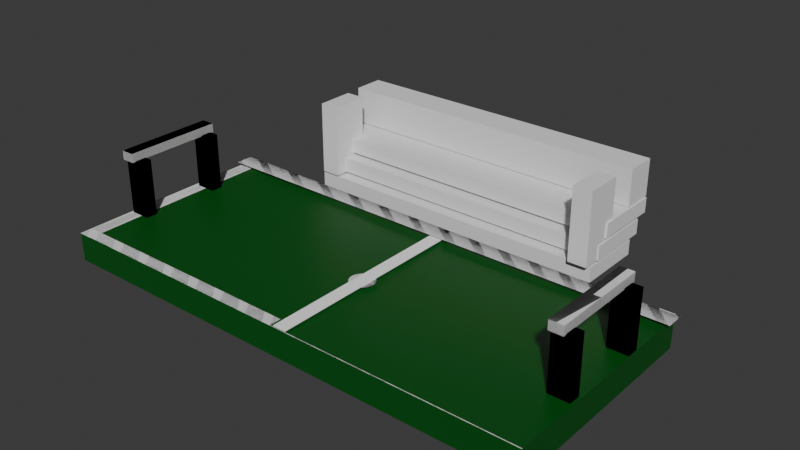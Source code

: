 # Source: stadium2.blend  (saved by Blender 4.0.36; exported with 4.5.12 LTS)
import bpy
from mathutils import Matrix  # noqa: F401  (used for matrix-valued properties, if any)

bpy.ops.wm.read_factory_settings(use_empty=True)
scene = bpy.context.scene
scene.name = 'Scene'

# ---- collections
col_collection = bpy.data.collections.new('Collection'); scene.collection.children.link(col_collection)

# ---- materials (node trees are filled in below, after node groups)
mat_material_001 = bpy.data.materials.new('Material.001')
mat_material_001.use_transparent_shadow = False
mat_material_002 = bpy.data.materials.new('Material.002')
mat_material_002.use_transparent_shadow = False

# ---- material node trees
mat_material_001.use_nodes = True; mat_material_001.node_tree.nodes.clear()
_N = mat_material_001.node_tree.nodes; _L = mat_material_001.node_tree.links
n0 = _N.new('ShaderNodeBsdfPrincipled'); n0.name = 'Principled BSDF'; n0.location = (10, 300)
n0.inputs[0].default_value = (0.001604, 0.08448, 0.006128, 1.0)
n0.inputs[3].default_value = 1.45
n1 = _N.new('ShaderNodeOutputMaterial'); n1.name = 'Material Output'; n1.location = (300, 300)
_L.new(n0.outputs[0], n1.inputs[0])
n1.is_active_output = True
mat_material_002.use_nodes = True; mat_material_002.node_tree.nodes.clear()
_N = mat_material_002.node_tree.nodes; _L = mat_material_002.node_tree.links
n0 = _N.new('ShaderNodeBsdfPrincipled'); n0.name = 'Principled BSDF'; n0.location = (10, 300)
n0.inputs[0].default_value = (1.0, 1.0, 1.0, 1.0)
n0.inputs[3].default_value = 1.45
n1 = _N.new('ShaderNodeOutputMaterial'); n1.name = 'Material Output'; n1.location = (300, 300)
_L.new(n0.outputs[0], n1.inputs[0])
n1.is_active_output = True

# ---- world
world_world = bpy.data.worlds.new('World'); scene.world = world_world
world_world.use_nodes = True; world_world.node_tree.nodes.clear()
_N = world_world.node_tree.nodes; _L = world_world.node_tree.links
n0 = _N.new('ShaderNodeOutputWorld'); n0.name = 'World Output'; n0.location = (300, 300)
n1 = _N.new('ShaderNodeBackground'); n1.name = 'Background'; n1.location = (10, 300)
n1.inputs[0].default_value = (0.05088, 0.05088, 0.05088, 1.0)
_L.new(n1.outputs[0], n0.inputs[0])
n0.is_active_output = True
world_world.color = (0.05088, 0.05088, 0.05088)
world_world.use_sun_shadow = False
world_world.sun_shadow_jitter_overblur = 0.0

# ---- meshes
me_cube_002 = bpy.data.meshes.new('Cube.002')
me_cube_002.from_pydata([(-2.109, -0.9777, -4.805), (-2.109, -0.9777, 4.805), (-2.109, 0.9777, -4.805), (-2.109, 0.9777, 4.805), (2.109, -0.9777, -4.805), (2.109, -0.9777, 4.805), (2.109, 0.9777, -4.805), (2.109, 0.9777, 4.805)], [], [(0, 1, 3, 2), (2, 3, 7, 6), (6, 7, 5, 4), (4, 5, 1, 0), (2, 6, 4, 0), (7, 3, 1, 5)])
_uv = me_cube_002.uv_layers.new(name='UVMap')
_uv.uv.foreach_set('vector', [0.375, 0.0, 0.625, 0.0, 0.625, 0.25, 0.375, 0.25, 0.375, 0.25, 0.625, 0.25, 0.625, 0.5, 0.375, 0.5, 0.375, 0.5, 0.625, 0.5, 0.625, 0.75, 0.375, 0.75, 0.375, 0.75, 0.625, 0.75, 0.625, 1.0, 0.375, 1.0, 0.125, 0.5, 0.375, 0.5, 0.375, 0.75, 0.125, 0.75, 0.625, 0.5, 0.875, 0.5, 0.875, 0.75, 0.625, 0.75])
me_cube_002.materials.append(mat_material_001)
me_cube_002.update()
me_cube_003 = bpy.data.meshes.new('Cube.003')
me_cube_003.from_pydata([(-0.1974, -1.046, -0.5689), (-0.1974, -1.046, 0.5689), (-0.1974, 1.046, -0.5689), (-0.1974, 1.046, 0.5689), (0.1974, -1.046, -0.5689), (0.1974, -1.046, 0.5689), (0.1974, 1.046, -0.5689), (0.1974, 1.046, 0.5689)], [], [(0, 1, 3, 2), (2, 3, 7, 6), (6, 7, 5, 4), (4, 5, 1, 0), (2, 6, 4, 0), (7, 3, 1, 5)])
_uv = me_cube_003.uv_layers.new(name='UVMap')
_uv.uv.foreach_set('vector', [0.375, 0.0, 0.625, 0.0, 0.625, 0.25, 0.375, 0.25, 0.375, 0.25, 0.625, 0.25, 0.625, 0.5, 0.375, 0.5, 0.375, 0.5, 0.625, 0.5, 0.625, 0.75, 0.375, 0.75, 0.375, 0.75, 0.625, 0.75, 0.625, 1.0, 0.375, 1.0, 0.125, 0.5, 0.375, 0.5, 0.375, 0.75, 0.125, 0.75, 0.625, 0.5, 0.875, 0.5, 0.875, 0.75, 0.625, 0.75])
me_cube_003.update()
me_cube_004 = bpy.data.meshes.new('Cube.004')
me_cube_004.from_pydata([(-0.13, -0.8718, -0.497), (-0.13, -0.8718, 0.497), (-0.13, 0.8718, -0.497), (-0.13, 0.8718, 0.497), (0.13, -0.8718, -0.497), (0.13, -0.8718, 0.497), (0.13, 0.8718, -0.497), (0.13, 0.8718, 0.497)], [], [(0, 1, 3, 2), (2, 3, 7, 6), (6, 7, 5, 4), (4, 5, 1, 0), (2, 6, 4, 0), (7, 3, 1, 5)])
_uv = me_cube_004.uv_layers.new(name='UVMap')
_uv.uv.foreach_set('vector', [0.375, 0.0, 0.625, 0.0, 0.625, 0.25, 0.375, 0.25, 0.375, 0.25, 0.625, 0.25, 0.625, 0.5, 0.375, 0.5, 0.375, 0.5, 0.625, 0.5, 0.625, 0.75, 0.375, 0.75, 0.375, 0.75, 0.625, 0.75, 0.625, 1.0, 0.375, 1.0, 0.125, 0.5, 0.375, 0.5, 0.375, 0.75, 0.125, 0.75, 0.625, 0.5, 0.875, 0.5, 0.875, 0.75, 0.625, 0.75])
me_cube_004.update()
me_cube_005 = bpy.data.meshes.new('Cube.005')
me_cube_005.from_pydata([(-0.1974, -1.046, -0.5689), (-0.1974, -1.046, 0.5689), (-0.1974, 1.046, -0.5689), (-0.1974, 1.046, 0.5689), (0.1974, -1.046, -0.5689), (0.1974, -1.046, 0.5689), (0.1974, 1.046, -0.5689), (0.1974, 1.046, 0.5689)], [], [(0, 1, 3, 2), (2, 3, 7, 6), (6, 7, 5, 4), (4, 5, 1, 0), (2, 6, 4, 0), (7, 3, 1, 5)])
_uv = me_cube_005.uv_layers.new(name='UVMap')
_uv.uv.foreach_set('vector', [0.375, 0.0, 0.625, 0.0, 0.625, 0.25, 0.375, 0.25, 0.375, 0.25, 0.625, 0.25, 0.625, 0.5, 0.375, 0.5, 0.375, 0.5, 0.625, 0.5, 0.625, 0.75, 0.375, 0.75, 0.375, 0.75, 0.625, 0.75, 0.625, 1.0, 0.375, 1.0, 0.125, 0.5, 0.375, 0.5, 0.375, 0.75, 0.125, 0.75, 0.625, 0.5, 0.875, 0.5, 0.875, 0.75, 0.625, 0.75])
me_cube_005.update()
me_cube_006 = bpy.data.meshes.new('Cube.006')
me_cube_006.from_pydata([(-0.1974, -1.046, -0.5689), (-0.1974, -1.046, 0.5689), (-0.1974, 1.046, -0.5689), (-0.1974, 1.046, 0.5689), (0.1974, -1.046, -0.5689), (0.1974, -1.046, 0.5689), (0.1974, 1.046, -0.5689), (0.1974, 1.046, 0.5689)], [], [(0, 1, 3, 2), (2, 3, 7, 6), (6, 7, 5, 4), (4, 5, 1, 0), (2, 6, 4, 0), (7, 3, 1, 5)])
_uv = me_cube_006.uv_layers.new(name='UVMap')
_uv.uv.foreach_set('vector', [0.375, 0.0, 0.625, 0.0, 0.625, 0.25, 0.375, 0.25, 0.375, 0.25, 0.625, 0.25, 0.625, 0.5, 0.375, 0.5, 0.375, 0.5, 0.625, 0.5, 0.625, 0.75, 0.375, 0.75, 0.375, 0.75, 0.625, 0.75, 0.625, 1.0, 0.375, 1.0, 0.125, 0.5, 0.375, 0.5, 0.375, 0.75, 0.125, 0.75, 0.625, 0.5, 0.875, 0.5, 0.875, 0.75, 0.625, 0.75])
me_cube_006.update()
me_cube_007 = bpy.data.meshes.new('Cube.007')
me_cube_007.from_pydata([(-0.13, -0.8718, -0.497), (-0.13, -0.8718, 0.497), (-0.13, 0.8718, -0.497), (-0.13, 0.8718, 0.497), (0.13, -0.8718, -0.497), (0.13, -0.8718, 0.497), (0.13, 0.8718, -0.497), (0.13, 0.8718, 0.497)], [], [(0, 1, 3, 2), (2, 3, 7, 6), (6, 7, 5, 4), (4, 5, 1, 0), (2, 6, 4, 0), (7, 3, 1, 5)])
_uv = me_cube_007.uv_layers.new(name='UVMap')
_uv.uv.foreach_set('vector', [0.375, 0.0, 0.625, 0.0, 0.625, 0.25, 0.375, 0.25, 0.375, 0.25, 0.625, 0.25, 0.625, 0.5, 0.375, 0.5, 0.375, 0.5, 0.625, 0.5, 0.625, 0.75, 0.375, 0.75, 0.375, 0.75, 0.625, 0.75, 0.625, 1.0, 0.375, 1.0, 0.125, 0.5, 0.375, 0.5, 0.375, 0.75, 0.125, 0.75, 0.625, 0.5, 0.875, 0.5, 0.875, 0.75, 0.625, 0.75])
me_cube_007.update()
me_cube_008 = bpy.data.meshes.new('Cube.008')
me_cube_008.from_pydata([(-0.1974, -1.046, -0.5689), (-0.1974, -1.046, 0.5689), (-0.1974, 1.046, -0.5689), (-0.1974, 1.046, 0.5689), (0.1974, -1.046, -0.5689), (0.1974, -1.046, 0.5689), (0.1974, 1.046, -0.5689), (0.1974, 1.046, 0.5689)], [], [(0, 1, 3, 2), (2, 3, 7, 6), (6, 7, 5, 4), (4, 5, 1, 0), (2, 6, 4, 0), (7, 3, 1, 5)])
_uv = me_cube_008.uv_layers.new(name='UVMap')
_uv.uv.foreach_set('vector', [0.375, 0.0, 0.625, 0.0, 0.625, 0.25, 0.375, 0.25, 0.375, 0.25, 0.625, 0.25, 0.625, 0.5, 0.375, 0.5, 0.375, 0.5, 0.625, 0.5, 0.625, 0.75, 0.375, 0.75, 0.375, 0.75, 0.625, 0.75, 0.625, 1.0, 0.375, 1.0, 0.125, 0.5, 0.375, 0.5, 0.375, 0.75, 0.125, 0.75, 0.625, 0.5, 0.875, 0.5, 0.875, 0.75, 0.625, 0.75])
me_cube_008.update()
me_cube_009 = bpy.data.meshes.new('Cube.009')
me_cube_009.from_pydata([(-0.1974, -1.046, -0.5689), (-0.1974, -1.046, 0.5689), (-0.1974, 1.046, -0.5689), (-0.1974, 1.046, 0.5689), (0.1974, -1.046, -0.5689), (0.1974, -1.046, 0.5689), (0.1974, 1.046, -0.5689), (0.1974, 1.046, 0.5689)], [], [(0, 1, 3, 2), (2, 3, 7, 6), (6, 7, 5, 4), (4, 5, 1, 0), (2, 6, 4, 0), (7, 3, 1, 5)])
_uv = me_cube_009.uv_layers.new(name='UVMap')
_uv.uv.foreach_set('vector', [0.375, 0.0, 0.625, 0.0, 0.625, 0.25, 0.375, 0.25, 0.375, 0.25, 0.625, 0.25, 0.625, 0.5, 0.375, 0.5, 0.375, 0.5, 0.625, 0.5, 0.625, 0.75, 0.375, 0.75, 0.375, 0.75, 0.625, 0.75, 0.625, 1.0, 0.375, 1.0, 0.125, 0.5, 0.375, 0.5, 0.375, 0.75, 0.125, 0.75, 0.625, 0.5, 0.875, 0.5, 0.875, 0.75, 0.625, 0.75])
me_cube_009.update()
me_cube_010 = bpy.data.meshes.new('Cube.010')
me_cube_010.from_pydata([(-0.13, -0.8718, -0.497), (-0.13, -0.8718, 0.497), (-0.13, 0.8718, -0.497), (-0.13, 0.8718, 0.497), (0.13, -0.8718, -0.497), (0.13, -0.8718, 0.497), (0.13, 0.8718, -0.497), (0.13, 0.8718, 0.497)], [], [(0, 1, 3, 2), (2, 3, 7, 6), (6, 7, 5, 4), (4, 5, 1, 0), (2, 6, 4, 0), (7, 3, 1, 5)])
_uv = me_cube_010.uv_layers.new(name='UVMap')
_uv.uv.foreach_set('vector', [0.375, 0.0, 0.625, 0.0, 0.625, 0.25, 0.375, 0.25, 0.375, 0.25, 0.625, 0.25, 0.625, 0.5, 0.375, 0.5, 0.375, 0.5, 0.625, 0.5, 0.625, 0.75, 0.375, 0.75, 0.375, 0.75, 0.625, 0.75, 0.625, 1.0, 0.375, 1.0, 0.125, 0.5, 0.375, 0.5, 0.375, 0.75, 0.125, 0.75, 0.625, 0.5, 0.875, 0.5, 0.875, 0.75, 0.625, 0.75])
me_cube_010.update()
me_cube_011 = bpy.data.meshes.new('Cube.011')
me_cube_011.from_pydata([(-0.1974, -1.046, -0.5689), (-0.1974, -1.046, 0.5689), (-0.1974, 1.046, -0.5689), (-0.1974, 1.046, 0.5689), (0.1974, -1.046, -0.5689), (0.1974, -1.046, 0.5689), (0.1974, 1.046, -0.5689), (0.1974, 1.046, 0.5689)], [], [(0, 1, 3, 2), (2, 3, 7, 6), (6, 7, 5, 4), (4, 5, 1, 0), (2, 6, 4, 0), (7, 3, 1, 5)])
_uv = me_cube_011.uv_layers.new(name='UVMap')
_uv.uv.foreach_set('vector', [0.375, 0.0, 0.625, 0.0, 0.625, 0.25, 0.375, 0.25, 0.375, 0.25, 0.625, 0.25, 0.625, 0.5, 0.375, 0.5, 0.375, 0.5, 0.625, 0.5, 0.625, 0.75, 0.375, 0.75, 0.375, 0.75, 0.625, 0.75, 0.625, 1.0, 0.375, 1.0, 0.125, 0.5, 0.375, 0.5, 0.375, 0.75, 0.125, 0.75, 0.625, 0.5, 0.875, 0.5, 0.875, 0.75, 0.625, 0.75])
me_cube_011.update()
me_cube_012 = bpy.data.meshes.new('Cube.012')
me_cube_012.from_pydata([(-0.1974, -1.046, -0.5689), (-0.1974, -1.046, 0.5689), (-0.1974, 1.046, -0.5689), (-0.1974, 1.046, 0.5689), (0.1974, -1.046, -0.5689), (0.1974, -1.046, 0.5689), (0.1974, 1.046, -0.5689), (0.1974, 1.046, 0.5689)], [], [(0, 1, 3, 2), (2, 3, 7, 6), (6, 7, 5, 4), (4, 5, 1, 0), (2, 6, 4, 0), (7, 3, 1, 5)])
_uv = me_cube_012.uv_layers.new(name='UVMap')
_uv.uv.foreach_set('vector', [0.375, 0.0, 0.625, 0.0, 0.625, 0.25, 0.375, 0.25, 0.375, 0.25, 0.625, 0.25, 0.625, 0.5, 0.375, 0.5, 0.375, 0.5, 0.625, 0.5, 0.625, 0.75, 0.375, 0.75, 0.375, 0.75, 0.625, 0.75, 0.625, 1.0, 0.375, 1.0, 0.125, 0.5, 0.375, 0.5, 0.375, 0.75, 0.125, 0.75, 0.625, 0.5, 0.875, 0.5, 0.875, 0.75, 0.625, 0.75])
me_cube_012.update()
me_cube_013 = bpy.data.meshes.new('Cube.013')
me_cube_013.from_pydata([(-0.13, -0.8718, -0.497), (-0.13, -0.8718, 0.497), (-0.13, 0.8718, -0.497), (-0.13, 0.8718, 0.497), (0.13, -0.8718, -0.497), (0.13, -0.8718, 0.497), (0.13, 0.8718, -0.497), (0.13, 0.8718, 0.497)], [], [(0, 1, 3, 2), (2, 3, 7, 6), (6, 7, 5, 4), (4, 5, 1, 0), (2, 6, 4, 0), (7, 3, 1, 5)])
_uv = me_cube_013.uv_layers.new(name='UVMap')
_uv.uv.foreach_set('vector', [0.375, 0.0, 0.625, 0.0, 0.625, 0.25, 0.375, 0.25, 0.375, 0.25, 0.625, 0.25, 0.625, 0.5, 0.375, 0.5, 0.375, 0.5, 0.625, 0.5, 0.625, 0.75, 0.375, 0.75, 0.375, 0.75, 0.625, 0.75, 0.625, 1.0, 0.375, 1.0, 0.125, 0.5, 0.375, 0.5, 0.375, 0.75, 0.125, 0.75, 0.625, 0.5, 0.875, 0.5, 0.875, 0.75, 0.625, 0.75])
me_cube_013.update()
me_cube_014 = bpy.data.meshes.new('Cube.014')
me_cube_014.from_pydata([(-0.1974, -1.046, -0.5689), (-0.1974, -1.046, 0.5689), (-0.1974, 1.046, -0.5689), (-0.1974, 1.046, 0.5689), (0.1974, -1.046, -0.5689), (0.1974, -1.046, 0.5689), (0.1974, 1.046, -0.5689), (0.1974, 1.046, 0.5689)], [], [(0, 1, 3, 2), (2, 3, 7, 6), (6, 7, 5, 4), (4, 5, 1, 0), (2, 6, 4, 0), (7, 3, 1, 5)])
_uv = me_cube_014.uv_layers.new(name='UVMap')
_uv.uv.foreach_set('vector', [0.375, 0.0, 0.625, 0.0, 0.625, 0.25, 0.375, 0.25, 0.375, 0.25, 0.625, 0.25, 0.625, 0.5, 0.375, 0.5, 0.375, 0.5, 0.625, 0.5, 0.625, 0.75, 0.375, 0.75, 0.375, 0.75, 0.625, 0.75, 0.625, 1.0, 0.375, 1.0, 0.125, 0.5, 0.375, 0.5, 0.375, 0.75, 0.125, 0.75, 0.625, 0.5, 0.875, 0.5, 0.875, 0.75, 0.625, 0.75])
me_cube_014.update()
me_cube_015 = bpy.data.meshes.new('Cube.015')
me_cube_015.from_pydata([(-0.2498, -2.115, -0.007199), (-0.2498, -2.115, 0.007199), (-0.2498, 2.115, -0.007199), (-0.2498, 2.115, 0.007199), (0.2498, -2.115, -0.007199), (0.2498, -2.115, 0.007199), (0.2498, 2.115, -0.007199), (0.2498, 2.115, 0.007199)], [], [(0, 1, 3, 2), (2, 3, 7, 6), (6, 7, 5, 4), (4, 5, 1, 0), (2, 6, 4, 0), (7, 3, 1, 5)])
_uv = me_cube_015.uv_layers.new(name='UVMap')
_uv.uv.foreach_set('vector', [0.375, 0.0, 0.625, 0.0, 0.625, 0.25, 0.375, 0.25, 0.375, 0.25, 0.625, 0.25, 0.625, 0.5, 0.375, 0.5, 0.375, 0.5, 0.625, 0.5, 0.625, 0.75, 0.375, 0.75, 0.375, 0.75, 0.625, 0.75, 0.625, 1.0, 0.375, 1.0, 0.125, 0.5, 0.375, 0.5, 0.375, 0.75, 0.125, 0.75, 0.625, 0.5, 0.875, 0.5, 0.875, 0.75, 0.625, 0.75])
me_cube_015.materials.append(mat_material_002)
me_cube_015.update()
me_cube_016 = bpy.data.meshes.new('Cube.016')
me_cube_016.from_pydata([(-4.783, -0.1199, -4.47e-07), (-4.783, -0.1199, 4.47e-07), (-4.783, 0.1199, -4.47e-07), (-4.783, 0.1199, 4.47e-07), (4.783, -0.1199, -4.47e-07), (4.783, -0.1199, 4.47e-07), (4.783, 0.1199, -4.47e-07), (4.783, 0.1199, 4.47e-07)], [], [(0, 1, 3, 2), (2, 3, 7, 6), (6, 7, 5, 4), (4, 5, 1, 0), (2, 6, 4, 0), (7, 3, 1, 5)])
_uv = me_cube_016.uv_layers.new(name='UVMap')
_uv.uv.foreach_set('vector', [0.375, 0.0, 0.625, 0.0, 0.625, 0.25, 0.375, 0.25, 0.375, 0.25, 0.625, 0.25, 0.625, 0.5, 0.375, 0.5, 0.375, 0.5, 0.625, 0.5, 0.625, 0.75, 0.375, 0.75, 0.375, 0.75, 0.625, 0.75, 0.625, 1.0, 0.375, 1.0, 0.125, 0.5, 0.375, 0.5, 0.375, 0.75, 0.125, 0.75, 0.625, 0.5, 0.875, 0.5, 0.875, 0.75, 0.625, 0.75])
me_cube_016.update()
me_cube_017 = bpy.data.meshes.new('Cube.017')
me_cube_017.from_pydata([(-0.1433, -2.111, -2.31e-07), (-0.1433, -2.111, 2.31e-07), (-0.1433, 2.111, -2.31e-07), (-0.1433, 2.111, 2.31e-07), (0.1433, -2.111, -2.31e-07), (0.1433, -2.111, 2.31e-07), (0.1433, 2.111, -2.31e-07), (0.1433, 2.111, 2.31e-07)], [], [(0, 1, 3, 2), (2, 3, 7, 6), (6, 7, 5, 4), (4, 5, 1, 0), (2, 6, 4, 0), (7, 3, 1, 5)])
_uv = me_cube_017.uv_layers.new(name='UVMap')
_uv.uv.foreach_set('vector', [0.375, 0.0, 0.625, 0.0, 0.625, 0.25, 0.375, 0.25, 0.375, 0.25, 0.625, 0.25, 0.625, 0.5, 0.375, 0.5, 0.375, 0.5, 0.625, 0.5, 0.625, 0.75, 0.375, 0.75, 0.375, 0.75, 0.625, 0.75, 0.625, 1.0, 0.375, 1.0, 0.125, 0.5, 0.375, 0.5, 0.375, 0.75, 0.125, 0.75, 0.625, 0.5, 0.875, 0.5, 0.875, 0.75, 0.625, 0.75])
me_cube_017.update()
me_cube_018 = bpy.data.meshes.new('Cube.018')
me_cube_018.from_pydata([(-4.852, -0.1749, -2.384e-07), (-4.852, -0.1749, 2.384e-07), (-4.852, 0.1749, -2.384e-07), (-4.852, 0.1749, 2.384e-07), (4.852, -0.1749, -2.384e-07), (4.852, -0.1749, 2.384e-07), (4.852, 0.1749, -2.384e-07), (4.852, 0.1749, 2.384e-07)], [], [(0, 1, 3, 2), (2, 3, 7, 6), (6, 7, 5, 4), (4, 5, 1, 0), (2, 6, 4, 0), (7, 3, 1, 5)])
_uv = me_cube_018.uv_layers.new(name='UVMap')
_uv.uv.foreach_set('vector', [0.375, 0.0, 0.625, 0.0, 0.625, 0.25, 0.375, 0.25, 0.375, 0.25, 0.625, 0.25, 0.625, 0.5, 0.375, 0.5, 0.375, 0.5, 0.625, 0.5, 0.625, 0.75, 0.375, 0.75, 0.375, 0.75, 0.625, 0.75, 0.625, 1.0, 0.375, 1.0, 0.125, 0.5, 0.375, 0.5, 0.375, 0.75, 0.125, 0.75, 0.625, 0.5, 0.875, 0.5, 0.875, 0.75, 0.625, 0.75])
me_cube_018.update()
me_cube_019 = bpy.data.meshes.new('Cube.019')
me_cube_019.from_pydata([(-0.14, -2.106, -0.04288), (-0.14, -2.106, 0.04288), (-0.14, 2.106, -0.04288), (-0.14, 2.106, 0.04288), (0.14, -2.106, -0.04288), (0.14, -2.106, 0.04288), (0.14, 2.106, -0.04288), (0.14, 2.106, 0.04288)], [], [(0, 1, 3, 2), (2, 3, 7, 6), (6, 7, 5, 4), (4, 5, 1, 0), (2, 6, 4, 0), (7, 3, 1, 5)])
_uv = me_cube_019.uv_layers.new(name='UVMap')
_uv.uv.foreach_set('vector', [0.375, 0.0, 0.625, 0.0, 0.625, 0.25, 0.375, 0.25, 0.375, 0.25, 0.625, 0.25, 0.625, 0.5, 0.375, 0.5, 0.375, 0.5, 0.625, 0.5, 0.625, 0.75, 0.375, 0.75, 0.375, 0.75, 0.625, 0.75, 0.625, 1.0, 0.375, 1.0, 0.125, 0.5, 0.375, 0.5, 0.375, 0.75, 0.125, 0.75, 0.625, 0.5, 0.875, 0.5, 0.875, 0.75, 0.625, 0.75])
me_cube_019.update()
me_cylinder = bpy.data.meshes.new('Cylinder')
me_cylinder.from_pydata([(4.234e-30, 0.2287, -4.657e-07), (4.234e-30, 0.2287, 4.657e-07), (0.04612, 0.2243, -4.657e-07), (0.04612, 0.2243, 4.657e-07), (0.09047, 0.2113, -4.657e-07), (0.09047, 0.2113, 4.657e-07), (0.1313, 0.1901, -4.657e-07), (0.1313, 0.1901, 4.657e-07), (0.1672, 0.1617, -4.657e-07), (0.1672, 0.1617, 4.657e-07), (0.1966, 0.1271, -4.657e-07), (0.1966, 0.1271, 4.657e-07), (0.2184, 0.08752, -4.657e-07), (0.2184, 0.08752, 4.657e-07), (0.2319, 0.04461, -4.657e-07), (0.2319, 0.04461, 4.657e-07), (0.2364, 4.377e-30, -4.657e-07), (0.2364, 4.377e-30, 4.657e-07), (0.2319, -0.04461, -4.657e-07), (0.2319, -0.04461, 4.657e-07), (0.2184, -0.08752, -4.657e-07), (0.2184, -0.08752, 4.657e-07), (0.1966, -0.1271, -4.657e-07), (0.1966, -0.1271, 4.657e-07), (0.1672, -0.1617, -4.657e-07), (0.1672, -0.1617, 4.657e-07), (0.1313, -0.1901, -4.657e-07), (0.1313, -0.1901, 4.657e-07), (0.09047, -0.2113, -4.657e-07), (0.09047, -0.2113, 4.657e-07), (0.04612, -0.2243, -4.657e-07), (0.04612, -0.2243, 4.657e-07), (-4.234e-30, -0.2287, -4.657e-07), (-4.234e-30, -0.2287, 4.657e-07), (-0.04612, -0.2243, -4.657e-07), (-0.04612, -0.2243, 4.657e-07), (-0.09047, -0.2113, -4.657e-07), (-0.09047, -0.2113, 4.657e-07), (-0.1313, -0.1901, -4.657e-07), (-0.1313, -0.1901, 4.657e-07), (-0.1672, -0.1617, -4.657e-07), (-0.1672, -0.1617, 4.657e-07), (-0.1966, -0.1271, -4.657e-07), (-0.1966, -0.1271, 4.657e-07), (-0.2184, -0.08752, -4.657e-07), (-0.2184, -0.08752, 4.657e-07), (-0.2319, -0.04461, -4.657e-07), (-0.2319, -0.04461, 4.657e-07), (-0.2364, -4.377e-30, -4.657e-07), (-0.2364, -4.377e-30, 4.657e-07), (-0.2319, 0.04461, -4.657e-07), (-0.2319, 0.04461, 4.657e-07), (-0.2184, 0.08752, -4.657e-07), (-0.2184, 0.08752, 4.657e-07), (-0.1966, 0.1271, -4.657e-07), (-0.1966, 0.1271, 4.657e-07), (-0.1672, 0.1617, -4.657e-07), (-0.1672, 0.1617, 4.657e-07), (-0.1313, 0.1901, -4.657e-07), (-0.1313, 0.1901, 4.657e-07), (-0.09047, 0.2113, -4.657e-07), (-0.09047, 0.2113, 4.657e-07), (-0.04612, 0.2243, -4.657e-07), (-0.04612, 0.2243, 4.657e-07)], [], [(0, 1, 3, 2), (2, 3, 5, 4), (4, 5, 7, 6), (6, 7, 9, 8), (8, 9, 11, 10), (10, 11, 13, 12), (12, 13, 15, 14), (14, 15, 17, 16), (16, 17, 19, 18), (18, 19, 21, 20), (20, 21, 23, 22), (22, 23, 25, 24), (24, 25, 27, 26), (26, 27, 29, 28), (28, 29, 31, 30), (30, 31, 33, 32), (32, 33, 35, 34), (34, 35, 37, 36), (36, 37, 39, 38), (38, 39, 41, 40), (40, 41, 43, 42), (42, 43, 45, 44), (44, 45, 47, 46), (46, 47, 49, 48), (48, 49, 51, 50), (50, 51, 53, 52), (52, 53, 55, 54), (54, 55, 57, 56), (56, 57, 59, 58), (58, 59, 61, 60), (3, 1, 63, 61, 59, 57, 55, 53, 51, 49, 47, 45, 43, 41, 39, 37, 35, 33, 31, 29, 27, 25, 23, 21, 19, 17, 15, 13, 11, 9, 7, 5), (60, 61, 63, 62), (62, 63, 1, 0), (0, 2, 4, 6, 8, 10, 12, 14, 16, 18, 20, 22, 24, 26, 28, 30, 32, 34, 36, 38, 40, 42, 44, 46, 48, 50, 52, 54, 56, 58, 60, 62)])
_uv = me_cylinder.uv_layers.new(name='UVMap')
_uv.uv.foreach_set('vector', [1.0, 0.5, 1.0, 1.0, 0.9688, 1.0, 0.9688, 0.5, 0.9688, 0.5, 0.9688, 1.0, 0.9375, 1.0, 0.9375, 0.5, 0.9375, 0.5, 0.9375, 1.0, 0.9062, 1.0, 0.9062, 0.5, 0.9062, 0.5, 0.9062, 1.0, 0.875, 1.0, 0.875, 0.5, 0.875, 0.5, 0.875, 1.0, 0.8438, 1.0, 0.8438, 0.5, 0.8438, 0.5, 0.8438, 1.0, 0.8125, 1.0, 0.8125, 0.5, 0.8125, 0.5, 0.8125, 1.0, 0.7812, 1.0, 0.7812, 0.5, 0.7812, 0.5, 0.7812, 1.0, 0.75, 1.0, 0.75, 0.5, 0.75, 0.5, 0.75, 1.0, 0.7188, 1.0, 0.7188, 0.5, 0.7188, 0.5, 0.7188, 1.0, 0.6875, 1.0, 0.6875, 0.5, 0.6875, 0.5, 0.6875, 1.0, 0.6562, 1.0, 0.6562, 0.5, 0.6562, 0.5, 0.6562, 1.0, 0.625, 1.0, 0.625, 0.5, 0.625, 0.5, 0.625, 1.0, 0.5938, 1.0, 0.5938, 0.5, 0.5938, 0.5, 0.5938, 1.0, 0.5625, 1.0, 0.5625, 0.5, 0.5625, 0.5, 0.5625, 1.0, 0.5312, 1.0, 0.5312, 0.5, 0.5312, 0.5, 0.5312, 1.0, 0.5, 1.0, 0.5, 0.5, 0.5, 0.5, 0.5, 1.0, 0.4688, 1.0, 0.4688, 0.5, 0.4688, 0.5, 0.4688, 1.0, 0.4375, 1.0, 0.4375, 0.5, 0.4375, 0.5, 0.4375, 1.0, 0.4062, 1.0, 0.4062, 0.5, 0.4062, 0.5, 0.4062, 1.0, 0.375, 1.0, 0.375, 0.5, 0.375, 0.5, 0.375, 1.0, 0.3438, 1.0, 0.3438, 0.5, 0.3438, 0.5, 0.3438, 1.0, 0.3125, 1.0, 0.3125, 0.5, 0.3125, 0.5, 0.3125, 1.0, 0.2812, 1.0, 0.2812, 0.5, 0.2812, 0.5, 0.2812, 1.0, 0.25, 1.0, 0.25, 0.5, 0.25, 0.5, 0.25, 1.0, 0.2188, 1.0, 0.2188, 0.5, 0.2188, 0.5, 0.2188, 1.0, 0.1875, 1.0, 0.1875, 0.5, 0.1875, 0.5, 0.1875, 1.0, 0.1562, 1.0, 0.1562, 0.5, 0.1562, 0.5, 0.1562, 1.0, 0.125, 1.0, 0.125, 0.5, 0.125, 0.5, 0.125, 1.0, 0.09375, 1.0, 0.09375, 0.5, 0.09375, 0.5, 0.09375, 1.0, 0.0625, 1.0, 0.0625, 0.5, 0.2968, 0.4854, 0.25, 0.49, 0.2032, 0.4854, 0.1582, 0.4717, 0.1167, 0.4496, 0.08029, 0.4197, 0.05045, 0.3833, 0.02827, 0.3418, 0.01461, 0.2968, 0.01, 0.25, 0.01461, 0.2032, 0.02827, 0.1582, 0.05045, 0.1167, 0.08029, 0.08029, 0.1167, 0.05045, 0.1582, 0.02827, 0.2032, 0.01461, 0.25, 0.01, 0.2968, 0.01461, 0.3418, 0.02827, 0.3833, 0.05045, 0.4197, 0.08029, 0.4496, 0.1167, 0.4717, 0.1582, 0.4854, 0.2032, 0.49, 0.25, 0.4854, 0.2968, 0.4717, 0.3418, 0.4496, 0.3833, 0.4197, 0.4197, 0.3833, 0.4496, 0.3418, 0.4717, 0.0625, 0.5, 0.0625, 1.0, 0.03125, 1.0, 0.03125, 0.5, 0.03125, 0.5, 0.03125, 1.0, 0.0, 1.0, 0.0, 0.5, 0.75, 0.49, 0.7968, 0.4854, 0.8418, 0.4717, 0.8833, 0.4496, 0.9197, 0.4197, 0.9496, 0.3833, 0.9717, 0.3418, 0.9854, 0.2968, 0.99, 0.25, 0.9854, 0.2032, 0.9717, 0.1582, 0.9496, 0.1167, 0.9197, 0.08029, 0.8833, 0.05045, 0.8418, 0.02827, 0.7968, 0.01461, 0.75, 0.01, 0.7032, 0.01461, 0.6582, 0.02827, 0.6167, 0.05045, 0.5803, 0.08029, 0.5504, 0.1167, 0.5283, 0.1582, 0.5146, 0.2032, 0.51, 0.25, 0.5146, 0.2968, 0.5283, 0.3418, 0.5504, 0.3833, 0.5803, 0.4197, 0.6167, 0.4496, 0.6582, 0.4717, 0.7032, 0.4854])
me_cylinder.update()
me_cube_020 = bpy.data.meshes.new('Cube.020')
me_cube_020.from_pydata([(-4.632, -1.207, -0.00752), (-4.632, -1.207, 0.00752), (-4.632, 1.207, -0.00752), (-4.632, 1.207, 0.00752), (4.632, -1.207, -0.00752), (4.632, -1.207, 0.00752), (4.632, 1.207, -0.00752), (4.632, 1.207, 0.00752), (-4.632, 0.0, -0.00752), (-4.632, 0.0, 0.00752), (4.632, 0.0, -0.00752), (4.632, 0.0, 0.00752)], [], [(8, 9, 3, 2), (2, 3, 7, 6), (10, 11, 5, 4), (4, 5, 1, 0), (8, 10, 4, 0), (11, 9, 1, 5), (7, 3, 9, 11), (2, 6, 10, 8), (6, 7, 11, 10), (0, 1, 9, 8)])
_uv = me_cube_020.uv_layers.new(name='UVMap')
_uv.uv.foreach_set('vector', [0.375, 0.125, 0.625, 0.125, 0.625, 0.25, 0.375, 0.25, 0.375, 0.25, 0.625, 0.25, 0.625, 0.5, 0.375, 0.5, 0.375, 0.625, 0.625, 0.625, 0.625, 0.75, 0.375, 0.75, 0.375, 0.75, 0.625, 0.75, 0.625, 1.0, 0.375, 1.0, 0.125, 0.625, 0.375, 0.625, 0.375, 0.75, 0.125, 0.75, 0.625, 0.625, 0.875, 0.625, 0.875, 0.75, 0.625, 0.75, 0.625, 0.5, 0.875, 0.5, 0.875, 0.625, 0.625, 0.625, 0.125, 0.5, 0.375, 0.5, 0.375, 0.625, 0.125, 0.625, 0.375, 0.5, 0.625, 0.5, 0.625, 0.625, 0.375, 0.625, 0.375, 0.0, 0.625, 0.0, 0.625, 0.125, 0.375, 0.125])
me_cube_020.update()
me_cube_021 = bpy.data.meshes.new('Cube.021')
me_cube_021.from_pydata([(-4.632, -1.207, -0.00752), (-4.632, -1.207, 0.00752), (-4.632, 1.207, -0.00752), (-4.632, 1.207, 0.00752), (4.632, -1.207, -0.00752), (4.632, -1.207, 0.00752), (4.632, 1.207, -0.00752), (4.632, 1.207, 0.00752), (-4.632, 0.0, -0.00752), (-4.632, 0.0, 0.00752), (4.632, 0.0, -0.00752), (4.632, 0.0, 0.00752)], [], [(8, 9, 3, 2), (2, 3, 7, 6), (10, 11, 5, 4), (4, 5, 1, 0), (8, 10, 4, 0), (11, 9, 1, 5), (7, 3, 9, 11), (2, 6, 10, 8), (6, 7, 11, 10), (0, 1, 9, 8)])
_uv = me_cube_021.uv_layers.new(name='UVMap')
_uv.uv.foreach_set('vector', [0.375, 0.125, 0.625, 0.125, 0.625, 0.25, 0.375, 0.25, 0.375, 0.25, 0.625, 0.25, 0.625, 0.5, 0.375, 0.5, 0.375, 0.625, 0.625, 0.625, 0.625, 0.75, 0.375, 0.75, 0.375, 0.75, 0.625, 0.75, 0.625, 1.0, 0.375, 1.0, 0.125, 0.625, 0.375, 0.625, 0.375, 0.75, 0.125, 0.75, 0.625, 0.625, 0.875, 0.625, 0.875, 0.75, 0.625, 0.75, 0.625, 0.5, 0.875, 0.5, 0.875, 0.625, 0.625, 0.625, 0.125, 0.5, 0.375, 0.5, 0.375, 0.625, 0.125, 0.625, 0.375, 0.5, 0.625, 0.5, 0.625, 0.625, 0.375, 0.625, 0.375, 0.0, 0.625, 0.0, 0.625, 0.125, 0.375, 0.125])
me_cube_021.update()
me_cube_022 = bpy.data.meshes.new('Cube.022')
me_cube_022.from_pydata([(-4.632, -1.207, -0.00752), (-4.632, -1.207, 0.00752), (-4.632, 1.207, -0.00752), (-4.632, 1.207, 0.00752), (4.632, -1.207, -0.00752), (4.632, -1.207, 0.00752), (4.632, 1.207, -0.00752), (4.632, 1.207, 0.00752), (-4.632, 0.0, -0.00752), (-4.632, 0.0, 0.00752), (4.632, 0.0, -0.00752), (4.632, 0.0, 0.00752)], [], [(8, 9, 3, 2), (2, 3, 7, 6), (10, 11, 5, 4), (4, 5, 1, 0), (8, 10, 4, 0), (11, 9, 1, 5), (7, 3, 9, 11), (2, 6, 10, 8), (6, 7, 11, 10), (0, 1, 9, 8)])
_uv = me_cube_022.uv_layers.new(name='UVMap')
_uv.uv.foreach_set('vector', [0.375, 0.125, 0.625, 0.125, 0.625, 0.25, 0.375, 0.25, 0.375, 0.25, 0.625, 0.25, 0.625, 0.5, 0.375, 0.5, 0.375, 0.625, 0.625, 0.625, 0.625, 0.75, 0.375, 0.75, 0.375, 0.75, 0.625, 0.75, 0.625, 1.0, 0.375, 1.0, 0.125, 0.625, 0.375, 0.625, 0.375, 0.75, 0.125, 0.75, 0.625, 0.625, 0.875, 0.625, 0.875, 0.75, 0.625, 0.75, 0.625, 0.5, 0.875, 0.5, 0.875, 0.625, 0.625, 0.625, 0.125, 0.5, 0.375, 0.5, 0.375, 0.625, 0.125, 0.625, 0.375, 0.5, 0.625, 0.5, 0.625, 0.625, 0.375, 0.625, 0.375, 0.0, 0.625, 0.0, 0.625, 0.125, 0.375, 0.125])
me_cube_022.update()
me_cube_023 = bpy.data.meshes.new('Cube.023')
me_cube_023.from_pydata([(-0.1859, -0.3782, -0.7133), (-0.1859, -0.3782, 0.7133), (-0.1859, 0.3782, -0.7133), (-0.1859, 0.3782, 0.7133), (0.1859, -0.3782, -0.7133), (0.1859, -0.3782, 0.7133), (0.1859, 0.3782, -0.7133), (0.1859, 0.3782, 0.7133)], [], [(0, 1, 3, 2), (2, 3, 7, 6), (6, 7, 5, 4), (4, 5, 1, 0), (2, 6, 4, 0), (7, 3, 1, 5)])
_uv = me_cube_023.uv_layers.new(name='UVMap')
_uv.uv.foreach_set('vector', [0.375, 0.0, 0.625, 0.0, 0.625, 0.25, 0.375, 0.25, 0.375, 0.25, 0.625, 0.25, 0.625, 0.5, 0.375, 0.5, 0.375, 0.5, 0.625, 0.5, 0.625, 0.75, 0.375, 0.75, 0.375, 0.75, 0.625, 0.75, 0.625, 1.0, 0.375, 1.0, 0.125, 0.5, 0.375, 0.5, 0.375, 0.75, 0.125, 0.75, 0.625, 0.5, 0.875, 0.5, 0.875, 0.75, 0.625, 0.75])
me_cube_023.update()
me_cube_024 = bpy.data.meshes.new('Cube.024')
me_cube_024.from_pydata([(-0.1859, -0.3782, -0.7133), (-0.1859, -0.3782, 0.7133), (-0.1859, 0.3782, -0.7133), (-0.1859, 0.3782, 0.7133), (0.1859, -0.3782, -0.7133), (0.1859, -0.3782, 0.7133), (0.1859, 0.3782, -0.7133), (0.1859, 0.3782, 0.7133)], [], [(0, 1, 3, 2), (2, 3, 7, 6), (6, 7, 5, 4), (4, 5, 1, 0), (2, 6, 4, 0), (7, 3, 1, 5)])
_uv = me_cube_024.uv_layers.new(name='UVMap')
_uv.uv.foreach_set('vector', [0.375, 0.0, 0.625, 0.0, 0.625, 0.25, 0.375, 0.25, 0.375, 0.25, 0.625, 0.25, 0.625, 0.5, 0.375, 0.5, 0.375, 0.5, 0.625, 0.5, 0.625, 0.75, 0.375, 0.75, 0.375, 0.75, 0.625, 0.75, 0.625, 1.0, 0.375, 1.0, 0.125, 0.5, 0.375, 0.5, 0.375, 0.75, 0.125, 0.75, 0.625, 0.5, 0.875, 0.5, 0.875, 0.75, 0.625, 0.75])
me_cube_024.update()
me_cube_025 = bpy.data.meshes.new('Cube.025')
me_cube_025.from_pydata([(-3.349, -0.3047, -0.3594), (-3.349, -0.3047, 0.3594), (-3.349, 0.3047, -0.3594), (-3.349, 0.3047, 0.3594), (3.349, -0.3047, -0.3594), (3.349, -0.3047, 0.3594), (3.349, 0.3047, -0.3594), (3.349, 0.3047, 0.3594)], [], [(0, 1, 3, 2), (2, 3, 7, 6), (6, 7, 5, 4), (4, 5, 1, 0), (2, 6, 4, 0), (7, 3, 1, 5)])
_uv = me_cube_025.uv_layers.new(name='UVMap')
_uv.uv.foreach_set('vector', [0.375, 0.0, 0.625, 0.0, 0.625, 0.25, 0.375, 0.25, 0.375, 0.25, 0.625, 0.25, 0.625, 0.5, 0.375, 0.5, 0.375, 0.5, 0.625, 0.5, 0.625, 0.75, 0.375, 0.75, 0.375, 0.75, 0.625, 0.75, 0.625, 1.0, 0.375, 1.0, 0.125, 0.5, 0.375, 0.5, 0.375, 0.75, 0.125, 0.75, 0.625, 0.5, 0.875, 0.5, 0.875, 0.75, 0.625, 0.75])
me_cube_025.update()

# ---- objects
ob_cube_002 = bpy.data.objects.new('Cube.002', me_cube_002)
ob_cube = bpy.data.objects.new('Cube', me_cube_003)
ob_cube_001 = bpy.data.objects.new('Cube.001', me_cube_004)
ob_cube_003 = bpy.data.objects.new('Cube.003', me_cube_005)
ob_cube_004 = bpy.data.objects.new('Cube.004', me_cube_006)
ob_cube_005 = bpy.data.objects.new('Cube.005', me_cube_007)
ob_cube_006 = bpy.data.objects.new('Cube.006', me_cube_008)
ob_cube_007 = bpy.data.objects.new('Cube.007', me_cube_009)
ob_cube_008 = bpy.data.objects.new('Cube.008', me_cube_010)
ob_cube_009 = bpy.data.objects.new('Cube.009', me_cube_011)
ob_cube_010 = bpy.data.objects.new('Cube.010', me_cube_012)
ob_cube_011 = bpy.data.objects.new('Cube.011', me_cube_013)
ob_cube_012 = bpy.data.objects.new('Cube.012', me_cube_014)
ob_cube_013 = bpy.data.objects.new('Cube.013', me_cube_015)
ob_cube_014 = bpy.data.objects.new('Cube.014', me_cube_016)
ob_cube_015 = bpy.data.objects.new('Cube.015', me_cube_017)
ob_cube_016 = bpy.data.objects.new('Cube.016', me_cube_018)
ob_cube_017 = bpy.data.objects.new('Cube.017', me_cube_019)
ob_cylinder = bpy.data.objects.new('Cylinder', me_cylinder)
ob_cube_018 = bpy.data.objects.new('Cube.018', me_cube_020)
ob_cube_019 = bpy.data.objects.new('Cube.019', me_cube_021)
ob_cube_020 = bpy.data.objects.new('Cube.020', me_cube_022)
ob_cube_021 = bpy.data.objects.new('Cube.021', me_cube_023)
ob_cube_022 = bpy.data.objects.new('Cube.022', me_cube_024)
ob_cube_023 = bpy.data.objects.new('Cube.023', me_cube_025)

# ---- transforms, parenting, visibility, modifiers, constraints
ob_cube_002.location = (-0.841, 0.289, -0.3795)
ob_cube_002.rotation_euler = (-1.571, -0.0, 1.571)
ob_cube_002.scale = (1.0, 0.29, 1.0)
ob_cube.location = (-5.342, 0.9958, 0.4454)
ob_cube.scale = (1.0, 0.1083, 1.0)
ob_cube_001.location = (-5.466, 0.2154, 1.083)
ob_cube_001.rotation_euler = (-2.118e-22, 4.371e-08, -3.142)
ob_cube_001.scale = (1.0, 1.105, 0.1781)
ob_cube_003.location = (-5.383, -0.5699, 0.4388)
ob_cube_003.scale = (1.0, 0.1083, 1.0)
ob_cube_004.location = (-5.383, -0.5699, 0.4388)
ob_cube_004.scale = (1.0, 0.1083, 1.0)
ob_cube_005.location = (-5.466, 0.2154, 1.083)
ob_cube_005.rotation_euler = (-2.118e-22, 4.371e-08, -3.142)
ob_cube_005.scale = (1.0, 1.105, 0.1781)
ob_cube_006.location = (-5.342, 0.9958, 0.4454)
ob_cube_006.scale = (1.0, 0.1083, 1.0)
ob_cube_007.location = (3.758, 1.095, 0.4329)
ob_cube_007.scale = (1.0, 0.1083, 1.0)
ob_cube_008.location = (3.635, 0.3147, 1.07)
ob_cube_008.rotation_euler = (-2.118e-22, 4.371e-08, -3.142)
ob_cube_008.scale = (1.0, 1.105, 0.1781)
ob_cube_009.location = (3.718, -0.4706, 0.4263)
ob_cube_009.scale = (1.0, 0.1083, 1.0)
ob_cube_010.location = (3.718, -0.4706, 0.4263)
ob_cube_010.scale = (1.0, 0.1083, 1.0)
ob_cube_011.location = (3.635, 0.3147, 1.07)
ob_cube_011.rotation_euler = (-2.118e-22, 4.371e-08, -3.142)
ob_cube_011.scale = (1.0, 1.105, 0.1781)
ob_cube_012.location = (3.758, 1.095, 0.4329)
ob_cube_012.scale = (1.0, 0.1083, 1.0)
ob_cube_013.location = (-0.5344, 0.275, -0.0461)
ob_cube_013.rotation_euler = (-2.118e-22, 4.371e-08, -3.142)
ob_cube_013.scale = (0.5214, 1.009, 0.8615)
ob_cube_014.location = (-0.8264, -1.715, -0.09593)
ob_cube_014.rotation_euler = (-2.118e-22, 3.142, 4.371e-08)
ob_cube_015.location = (-5.484, 0.2706, -0.09592)
ob_cube_015.rotation_euler = (-2.118e-22, 4.371e-08, -3.142)
ob_cube_016.location = (-0.765, 2.172, -2.384e-07)
ob_cube_016.rotation_euler = (-3.142, -0.0, 0.0)
ob_cube_017.location = (3.79, 0.4096, -0.1388)
ob_cube_017.rotation_euler = (-3.142, -1.51e-07, 4.371e-08)
ob_cylinder.location = (-0.5396, 0.08155, -0.05406)
ob_cylinder.rotation_euler = (4.235e-22, 4.371e-08, -3.142)
ob_cube_018.location = (-0.8802, 3.46, -0.1511)
ob_cube_018.scale = (0.6635, 0.5476, 19.29)
ob_cube_019.location = (-0.8652, 3.66, 0.1887)
ob_cube_019.scale = (0.6635, 0.5476, 19.29)
ob_cube_020.location = (-0.8497, 3.867, 0.5407)
ob_cube_020.scale = (0.6635, 0.5476, 19.29)
ob_cube_021.location = (-3.738, 3.137, 0.7477)
ob_cube_022.location = (2.0, 3.036, 0.7597)
ob_cube_023.location = (-0.919, 4.249, 1.062)
ob_cube_023.scale = (0.9306, 1.0, 1.0)

# ---- collection membership
col_collection.objects.link(ob_cube_002)
col_collection.objects.link(ob_cube)
col_collection.objects.link(ob_cube_001)
col_collection.objects.link(ob_cube_003)
col_collection.objects.link(ob_cube_004)
col_collection.objects.link(ob_cube_005)
col_collection.objects.link(ob_cube_006)
col_collection.objects.link(ob_cube_007)
col_collection.objects.link(ob_cube_008)
col_collection.objects.link(ob_cube_009)
col_collection.objects.link(ob_cube_010)
col_collection.objects.link(ob_cube_011)
col_collection.objects.link(ob_cube_012)
col_collection.objects.link(ob_cube_013)
col_collection.objects.link(ob_cube_014)
col_collection.objects.link(ob_cube_015)
col_collection.objects.link(ob_cube_016)
col_collection.objects.link(ob_cube_017)
col_collection.objects.link(ob_cylinder)
col_collection.objects.link(ob_cube_018)
col_collection.objects.link(ob_cube_019)
col_collection.objects.link(ob_cube_020)
col_collection.objects.link(ob_cube_021)
col_collection.objects.link(ob_cube_022)
col_collection.objects.link(ob_cube_023)

# ---- scene / render settings (as saved in the file)
scene.frame_start = 1; scene.frame_end = 250; scene.frame_set(1)
scene.render.engine = 'BLENDER_EEVEE_NEXT'
scene.cycles.sampling_pattern = 'TABULATED_SOBOL'
bpy.context.view_layer.update()

# ---- added for rendering (the .blend has no active camera and no usable light): camera, sun
cam_auto = bpy.data.cameras.new('AutoCamera')
cam_auto.lens = 50.0
cam_auto.sensor_width = 36.0
cam_auto.clip_end = 1000.0
ob_auto_camera = bpy.data.objects.new('AutoCamera', cam_auto)
scene.collection.objects.link(ob_auto_camera)
ob_auto_camera.location = (10.1848, -11.81, 9.17643)
ob_auto_camera.rotation_euler = (1.09748, -7.21219e-08, 0.694738)
scene.camera = ob_auto_camera
light_auto_sun = bpy.data.lights.new('AutoSun', 'SUN')
light_auto_sun.energy = 3.0
light_auto_sun.angle = 0.0523599
ob_auto_sun = bpy.data.objects.new('AutoSun', light_auto_sun)
scene.collection.objects.link(ob_auto_sun)
ob_auto_sun.rotation_euler = (0.872665, 0.174533, 0.523599)
bpy.context.view_layer.update()
